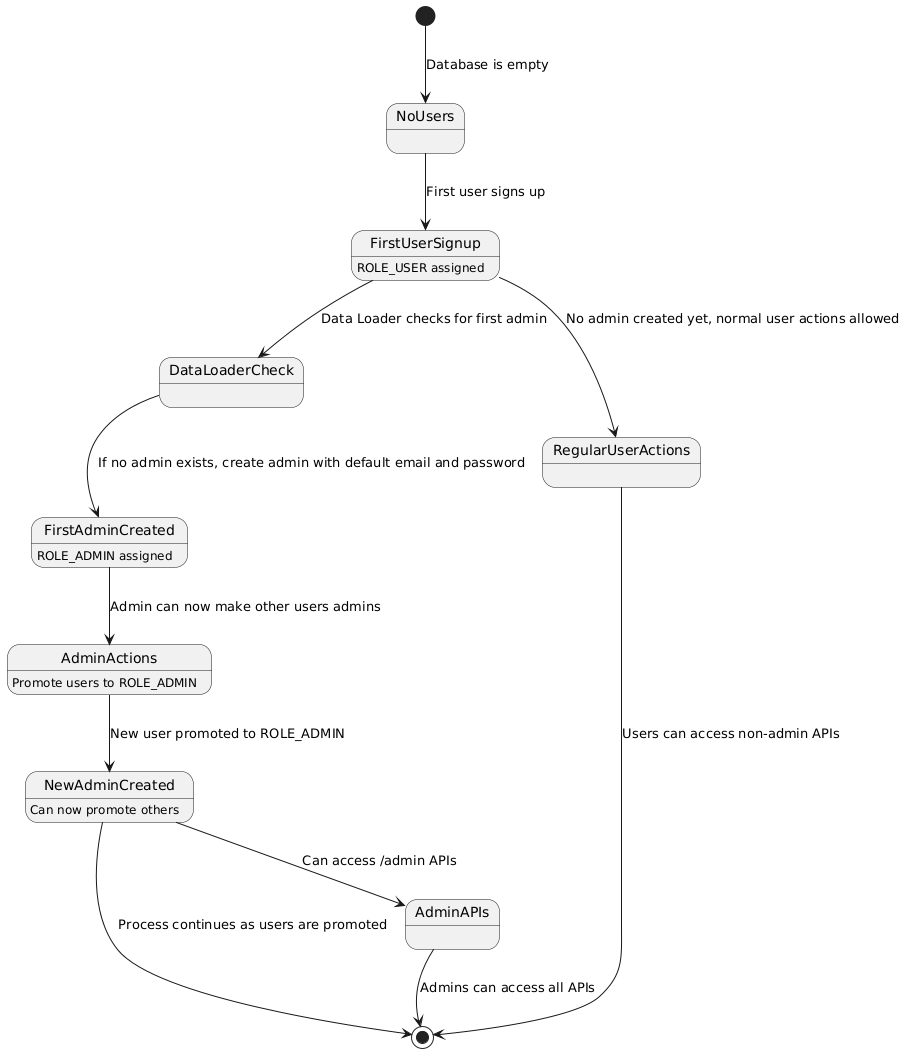

The diagram above was rendered by PlantUML. Its source (embedded in the PNG):
@startuml
[*] --> NoUsers : Database is empty

NoUsers --> FirstUserSignup : First user signs up
FirstUserSignup : ROLE_USER assigned

FirstUserSignup --> DataLoaderCheck : Data Loader checks for first admin

DataLoaderCheck --> FirstAdminCreated : If no admin exists, create admin with default email and password
FirstAdminCreated : ROLE_ADMIN assigned

FirstAdminCreated --> AdminActions : Admin can now make other users admins
AdminActions : Promote users to ROLE_ADMIN

AdminActions --> NewAdminCreated : New user promoted to ROLE_ADMIN
NewAdminCreated : Can now promote others

NewAdminCreated --> [*] : Process continues as users are promoted

FirstUserSignup --> RegularUserActions : No admin created yet, normal user actions allowed

RegularUserActions --> [*] : Users can access non-admin APIs

NewAdminCreated --> AdminAPIs : Can access /admin APIs

AdminAPIs --> [*] : Admins can access all APIs
@enduml